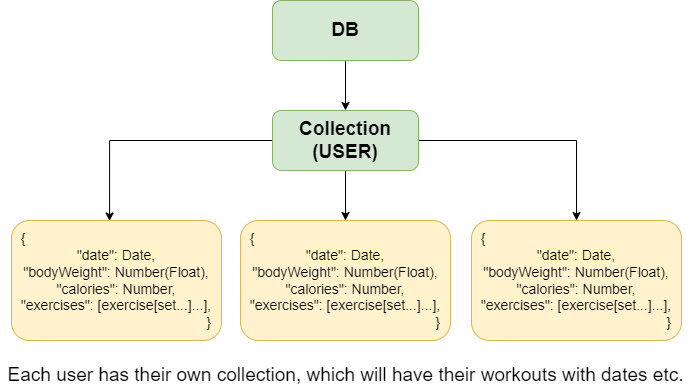

The diagram above was exported from draw.io. Its source (the exported page's mxGraphModel, read from the mxfile embedded in the PNG):
<mxGraphModel dx="1038" dy="1658" grid="1" gridSize="10" guides="1" tooltips="1" connect="1" arrows="1" fold="1" page="1" pageScale="1" pageWidth="827" pageHeight="1169" math="0" shadow="0">
  <root>
    <mxCell id="0" />
    <mxCell id="1" parent="0" />
    <mxCell id="oySZ1ApzMy6uep6uyjua-8" style="edgeStyle=orthogonalEdgeStyle;rounded=0;orthogonalLoop=1;jettySize=auto;html=1;fontSize=14;" parent="1" source="oySZ1ApzMy6uep6uyjua-1" edge="1">
      <mxGeometry relative="1" as="geometry">
        <mxPoint x="414" y="150" as="targetPoint" />
      </mxGeometry>
    </mxCell>
    <mxCell id="oySZ1ApzMy6uep6uyjua-13" style="edgeStyle=orthogonalEdgeStyle;rounded=0;orthogonalLoop=1;jettySize=auto;html=1;entryX=0.5;entryY=0;entryDx=0;entryDy=0;fontSize=14;" parent="1" source="oySZ1ApzMy6uep6uyjua-1" target="oySZ1ApzMy6uep6uyjua-10" edge="1">
      <mxGeometry relative="1" as="geometry" />
    </mxCell>
    <mxCell id="oySZ1ApzMy6uep6uyjua-14" style="edgeStyle=orthogonalEdgeStyle;rounded=0;orthogonalLoop=1;jettySize=auto;html=1;entryX=0.467;entryY=0.005;entryDx=0;entryDy=0;entryPerimeter=0;fontSize=14;" parent="1" source="oySZ1ApzMy6uep6uyjua-1" target="oySZ1ApzMy6uep6uyjua-12" edge="1">
      <mxGeometry relative="1" as="geometry" />
    </mxCell>
    <mxCell id="oySZ1ApzMy6uep6uyjua-1" value="&lt;font style=&quot;&quot;&gt;&lt;b style=&quot;&quot;&gt;&lt;font style=&quot;font-size: 19px;&quot;&gt;Collection (USER)&lt;/font&gt;&lt;br&gt;&lt;/b&gt;&lt;/font&gt;" style="rounded=1;whiteSpace=wrap;html=1;fillColor=#d5e8d4;strokeColor=#82b366;" parent="1" vertex="1">
      <mxGeometry x="341" y="40" width="146" height="60" as="geometry" />
    </mxCell>
    <mxCell id="oySZ1ApzMy6uep6uyjua-10" value="&lt;p style=&quot;line-height: 1.4;&quot;&gt;&lt;/p&gt;&lt;div style=&quot;text-align: left;&quot;&gt;&lt;span style=&quot;background-color: rgb(255, 244, 195);&quot;&gt;{&lt;/span&gt;&lt;/div&gt;&lt;div style=&quot;&quot;&gt;&lt;span style=&quot;background-color: rgb(255, 244, 195);&quot;&gt;&quot;date&quot;: Date,&lt;/span&gt;&lt;br&gt;&lt;/div&gt;&lt;span style=&quot;background-color: rgb(255, 244, 195);&quot;&gt;&lt;span style=&quot;color: rgb(0, 0, 0); font-family: Helvetica; font-size: 14px; font-style: normal; font-variant-ligatures: normal; font-variant-caps: normal; font-weight: 400; letter-spacing: normal; orphans: 2; text-indent: 0px; text-transform: none; widows: 2; word-spacing: 0px; -webkit-text-stroke-width: 0px; text-decoration-thickness: initial; text-decoration-style: initial; text-decoration-color: initial; float: none; display: inline !important;&quot;&gt;&lt;div style=&quot;&quot;&gt;&quot;bodyWeight&quot;: Number(Float),&lt;/div&gt;&lt;/span&gt;&lt;span style=&quot;color: rgb(0, 0, 0); font-family: Helvetica; font-size: 14px; font-style: normal; font-variant-ligatures: normal; font-variant-caps: normal; font-weight: 400; letter-spacing: normal; orphans: 2; text-indent: 0px; text-transform: none; widows: 2; word-spacing: 0px; -webkit-text-stroke-width: 0px; text-decoration-thickness: initial; text-decoration-style: initial; text-decoration-color: initial; float: none; display: inline !important;&quot;&gt;&lt;div style=&quot;&quot;&gt;&quot;calories&quot;: Number,&lt;/div&gt;&lt;/span&gt;&lt;span style=&quot;color: rgb(0, 0, 0); font-family: Helvetica; font-size: 14px; font-style: normal; font-variant-ligatures: normal; font-variant-caps: normal; font-weight: 400; letter-spacing: normal; orphans: 2; text-indent: 0px; text-transform: none; widows: 2; word-spacing: 0px; -webkit-text-stroke-width: 0px; text-decoration-thickness: initial; text-decoration-style: initial; text-decoration-color: initial; float: none; display: inline !important;&quot;&gt;&lt;div style=&quot;&quot;&gt;&quot;exercises&quot;: [exercise[set...]...],&lt;/div&gt;&lt;div style=&quot;text-align: right;&quot;&gt;}&lt;/div&gt;&lt;/span&gt;&lt;/span&gt;&lt;p&gt;&lt;/p&gt;" style="rounded=1;whiteSpace=wrap;html=1;fontSize=14;fillColor=#fff2cc;strokeColor=#d6b656;align=center;" parent="1" vertex="1">
      <mxGeometry x="540" y="150" width="210" height="120" as="geometry" />
    </mxCell>
    <mxCell id="oySZ1ApzMy6uep6uyjua-11" value="&lt;p style=&quot;line-height: 1.4;&quot;&gt;&lt;/p&gt;&lt;div style=&quot;text-align: left;&quot;&gt;&lt;span style=&quot;background-color: rgb(255, 244, 195);&quot;&gt;{&lt;/span&gt;&lt;/div&gt;&lt;div style=&quot;&quot;&gt;&lt;span style=&quot;background-color: rgb(255, 244, 195);&quot;&gt;&quot;date&quot;: Date,&lt;/span&gt;&lt;br&gt;&lt;/div&gt;&lt;span style=&quot;background-color: rgb(255, 244, 195);&quot;&gt;&lt;span style=&quot;color: rgb(0, 0, 0); font-family: Helvetica; font-size: 14px; font-style: normal; font-variant-ligatures: normal; font-variant-caps: normal; font-weight: 400; letter-spacing: normal; orphans: 2; text-indent: 0px; text-transform: none; widows: 2; word-spacing: 0px; -webkit-text-stroke-width: 0px; text-decoration-thickness: initial; text-decoration-style: initial; text-decoration-color: initial; float: none; display: inline !important;&quot;&gt;&lt;div style=&quot;&quot;&gt;&quot;bodyWeight&quot;: Number(Float),&lt;/div&gt;&lt;/span&gt;&lt;span style=&quot;color: rgb(0, 0, 0); font-family: Helvetica; font-size: 14px; font-style: normal; font-variant-ligatures: normal; font-variant-caps: normal; font-weight: 400; letter-spacing: normal; orphans: 2; text-indent: 0px; text-transform: none; widows: 2; word-spacing: 0px; -webkit-text-stroke-width: 0px; text-decoration-thickness: initial; text-decoration-style: initial; text-decoration-color: initial; float: none; display: inline !important;&quot;&gt;&lt;div style=&quot;&quot;&gt;&quot;calories&quot;: Number,&lt;/div&gt;&lt;/span&gt;&lt;span style=&quot;color: rgb(0, 0, 0); font-family: Helvetica; font-size: 14px; font-style: normal; font-variant-ligatures: normal; font-variant-caps: normal; font-weight: 400; letter-spacing: normal; orphans: 2; text-indent: 0px; text-transform: none; widows: 2; word-spacing: 0px; -webkit-text-stroke-width: 0px; text-decoration-thickness: initial; text-decoration-style: initial; text-decoration-color: initial; float: none; display: inline !important;&quot;&gt;&lt;div style=&quot;&quot;&gt;&quot;exercises&quot;: [exercise[set...]...],&lt;/div&gt;&lt;div style=&quot;text-align: right;&quot;&gt;}&lt;/div&gt;&lt;/span&gt;&lt;/span&gt;&lt;p&gt;&lt;/p&gt;" style="rounded=1;whiteSpace=wrap;html=1;fontSize=14;fillColor=#fff2cc;strokeColor=#d6b656;align=center;" parent="1" vertex="1">
      <mxGeometry x="309" y="150" width="210" height="120" as="geometry" />
    </mxCell>
    <mxCell id="oySZ1ApzMy6uep6uyjua-12" value="&lt;p style=&quot;line-height: 1.4;&quot;&gt;&lt;/p&gt;&lt;div style=&quot;text-align: left;&quot;&gt;&lt;span style=&quot;background-color: rgb(255, 244, 195);&quot;&gt;{&lt;/span&gt;&lt;/div&gt;&lt;div style=&quot;&quot;&gt;&lt;span style=&quot;background-color: rgb(255, 244, 195);&quot;&gt;&quot;date&quot;: Date,&lt;/span&gt;&lt;br&gt;&lt;/div&gt;&lt;span style=&quot;background-color: rgb(255, 244, 195);&quot;&gt;&lt;span style=&quot;color: rgb(0, 0, 0); font-family: Helvetica; font-size: 14px; font-style: normal; font-variant-ligatures: normal; font-variant-caps: normal; font-weight: 400; letter-spacing: normal; orphans: 2; text-indent: 0px; text-transform: none; widows: 2; word-spacing: 0px; -webkit-text-stroke-width: 0px; text-decoration-thickness: initial; text-decoration-style: initial; text-decoration-color: initial; float: none; display: inline !important;&quot;&gt;&lt;div style=&quot;&quot;&gt;&quot;bodyWeight&quot;: Number(Float),&lt;/div&gt;&lt;/span&gt;&lt;span style=&quot;color: rgb(0, 0, 0); font-family: Helvetica; font-size: 14px; font-style: normal; font-variant-ligatures: normal; font-variant-caps: normal; font-weight: 400; letter-spacing: normal; orphans: 2; text-indent: 0px; text-transform: none; widows: 2; word-spacing: 0px; -webkit-text-stroke-width: 0px; text-decoration-thickness: initial; text-decoration-style: initial; text-decoration-color: initial; float: none; display: inline !important;&quot;&gt;&lt;div style=&quot;&quot;&gt;&quot;calories&quot;: Number,&lt;/div&gt;&lt;/span&gt;&lt;span style=&quot;color: rgb(0, 0, 0); font-family: Helvetica; font-size: 14px; font-style: normal; font-variant-ligatures: normal; font-variant-caps: normal; font-weight: 400; letter-spacing: normal; orphans: 2; text-indent: 0px; text-transform: none; widows: 2; word-spacing: 0px; -webkit-text-stroke-width: 0px; text-decoration-thickness: initial; text-decoration-style: initial; text-decoration-color: initial; float: none; display: inline !important;&quot;&gt;&lt;div style=&quot;&quot;&gt;&quot;exercises&quot;: [exercise[set...]...],&lt;/div&gt;&lt;div style=&quot;text-align: right;&quot;&gt;}&lt;/div&gt;&lt;/span&gt;&lt;/span&gt;&lt;p&gt;&lt;/p&gt;" style="rounded=1;whiteSpace=wrap;html=1;fontSize=14;fillColor=#fff2cc;strokeColor=#d6b656;align=center;" parent="1" vertex="1">
      <mxGeometry x="80" y="150" width="210" height="120" as="geometry" />
    </mxCell>
    <mxCell id="oySZ1ApzMy6uep6uyjua-15" value="Each user has their own collection, which will have their workouts with dates etc." style="text;html=1;align=center;verticalAlign=middle;resizable=0;points=[];autosize=1;strokeColor=none;fillColor=none;fontSize=19;" parent="1" vertex="1">
      <mxGeometry x="69" y="290" width="690" height="30" as="geometry" />
    </mxCell>
    <mxCell id="F1KyT_eZJqfr5SrqsTv_-2" style="edgeStyle=orthogonalEdgeStyle;rounded=0;orthogonalLoop=1;jettySize=auto;html=1;fontSize=17;" edge="1" parent="1" source="F1KyT_eZJqfr5SrqsTv_-1" target="oySZ1ApzMy6uep6uyjua-1">
      <mxGeometry relative="1" as="geometry" />
    </mxCell>
    <mxCell id="F1KyT_eZJqfr5SrqsTv_-1" value="&lt;font style=&quot;&quot;&gt;&lt;b style=&quot;&quot;&gt;&lt;font style=&quot;font-size: 19px;&quot;&gt;DB&lt;/font&gt;&lt;br&gt;&lt;/b&gt;&lt;/font&gt;" style="rounded=1;whiteSpace=wrap;html=1;fillColor=#d5e8d4;strokeColor=#82b366;" vertex="1" parent="1">
      <mxGeometry x="341" y="-70" width="146" height="60" as="geometry" />
    </mxCell>
  </root>
</mxGraphModel>